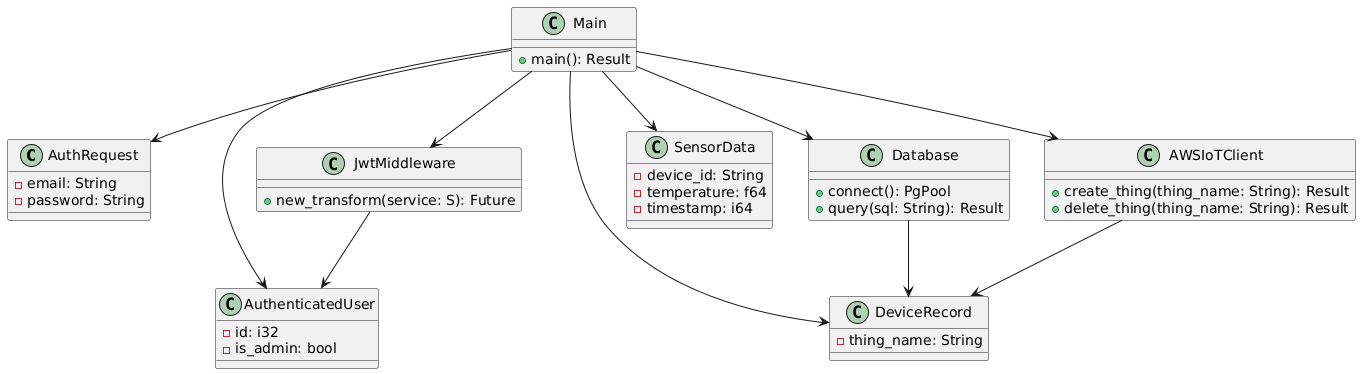

The diagram above was rendered by PlantUML. Its source (embedded in the PNG):
@startuml
class AuthRequest {
    - email: String
    - password: String
}

class AuthenticatedUser {
    - id: i32
    - is_admin: bool
}

class JwtMiddleware {
    + new_transform(service: S): Future
}

class DeviceRecord {
    - thing_name: String
}

class SensorData {
    - device_id: String
    - temperature: f64
    - timestamp: i64
}

class Database {
    + connect(): PgPool
    + query(sql: String): Result
}

class AWSIoTClient {
    + create_thing(thing_name: String): Result
    + delete_thing(thing_name: String): Result
}

class Main {
    + main(): Result
}

Main --> JwtMiddleware
Main --> Database
Main --> AWSIoTClient
Main --> AuthenticatedUser
Main --> AuthRequest
Main --> DeviceRecord
Main --> SensorData
JwtMiddleware --> AuthenticatedUser
Database --> DeviceRecord
AWSIoTClient --> DeviceRecord
@enduml